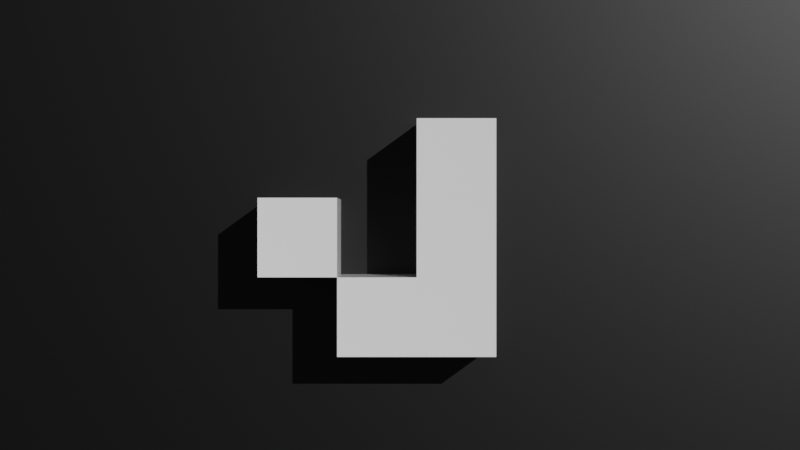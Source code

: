 # Source: conway.blend  (saved by Blender 2.90.8; exported with 4.5.12 LTS)
import bpy
from mathutils import Matrix  # noqa: F401  (used for matrix-valued properties, if any)

bpy.ops.wm.read_factory_settings(use_empty=True)
scene = bpy.context.scene
scene.name = 'Scene'

# ---- collections
col_collection_2 = bpy.data.collections.new('Collection 2'); scene.collection.children.link(col_collection_2)

# ---- materials (node trees are filled in below, after node groups)
mat_porcelain = bpy.data.materials.new('Porcelain')
mat_porcelain.alpha_threshold = 0.0
mat_porcelain.use_transparent_shadow = False
mat_porcelain.diffuse_color = (0.9404, 0.9404, 0.9404, 1.0)
mat_porcelain.roughness = 0.5
mat_porcelain.line_color = (0.0, 0.0, 0.0, 1.0)
mat_material_002 = bpy.data.materials.new('Material.002')
mat_material_002.use_transparent_shadow = False

# ---- material node trees
mat_porcelain.use_nodes = True; mat_porcelain.node_tree.nodes.clear()
_N = mat_porcelain.node_tree.nodes; _L = mat_porcelain.node_tree.links
n0 = _N.new('ShaderNodeOutputMaterial'); n0.name = 'Вывод материала'; n0.location = (499, -75)
n1 = _N.new('ShaderNodeMixShader'); n1.name = 'Смешать шейдеры'; n1.location = (59, -7)
n2 = _N.new('ShaderNodeBsdfDiffuse'); n2.name = 'Диффузный BSDF'; n2.location = (-155, 42)
n2.inputs[0].default_value = (0.9404, 0.9404, 0.9404, 1.0)
n2.inputs[1].default_value = 0.7
n3 = _N.new('ShaderNodeBsdfAnisotropic'); n3.name = 'Глянцевый BSDF'; n3.location = (57, -151)
n3.distribution = 'GGX'
n3.inputs[1].default_value = 0.0
n4 = _N.new('ShaderNodeMixShader'); n4.name = 'Смешать шейдеры.001'; n4.location = (-152, -117)
n5 = _N.new('ShaderNodeMixShader'); n5.name = 'Смешать шейдеры.002'; n5.location = (279, 0)
n6 = _N.new('ShaderNodeLayerWeight'); n6.name = 'Вес слоя'; n6.location = (60, 123)
n6.inputs[0].default_value = 0.35
n7 = _N.new('ShaderNodeSubsurfaceScattering'); n7.name = 'Подп. рассеивание.001'; n7.location = (-499, -162)
n7.inputs[1].default_value = 1.0
n7.inputs[2].default_value = (1.0, 1.0, 1.0)
n8 = _N.new('ShaderNodeSubsurfaceScattering'); n8.name = 'Подп. рассеивание'; n8.location = (-495, 75)
n8.inputs[1].default_value = 0.3
n8.inputs[2].default_value = (1.0, 1.0, 1.0)
n9 = _N.new('ShaderNodeFresnel'); n9.name = 'Френель'; n9.location = (-141, 162)
n9.inputs[0].default_value = 1.45
n10 = _N.new('ShaderNodeFresnel'); n10.name = 'Френель.001'; n10.location = (-320, 147)
n10.inputs[0].default_value = 1.45
_L.new(n1.outputs[0], n5.inputs[1])
_L.new(n2.outputs[0], n1.inputs[1])
_L.new(n8.outputs[0], n4.inputs[1])
_L.new(n7.outputs[0], n4.inputs[2])
_L.new(n4.outputs[0], n1.inputs[2])
_L.new(n5.outputs[0], n0.inputs[0])
_L.new(n3.outputs[0], n5.inputs[2])
_L.new(n6.outputs[0], n5.inputs[0])
_L.new(n9.outputs[0], n1.inputs[0])
_L.new(n10.outputs[0], n4.inputs[0])
n0.is_active_output = True
mat_material_002.use_nodes = True; mat_material_002.node_tree.nodes.clear()
_N = mat_material_002.node_tree.nodes; _L = mat_material_002.node_tree.links
n0 = _N.new('ShaderNodeBsdfPrincipled'); n0.name = 'Principled BSDF'; n0.location = (10, 300)
n0.distribution = 'GGX'
n0.subsurface_method = 'BURLEY'
n0.inputs[0].default_value = (0.0, 0.0, 0.0, 1.0)
n0.inputs[3].default_value = 1.45
n0.inputs[27].default_value = (0.0, 0.0, 0.0, 1.0)
n0.inputs[28].default_value = 1.0
n1 = _N.new('ShaderNodeOutputMaterial'); n1.name = 'Material Output'; n1.location = (300, 300)
_L.new(n0.outputs[0], n1.inputs[0])
n1.is_active_output = True

# ---- world
world_world = bpy.data.worlds.new('World'); scene.world = world_world
world_world.color = (0.05088, 0.05088, 0.05088)
world_world.use_sun_shadow = False
world_world.sun_shadow_jitter_overblur = 0.0

# ---- cameras
cam_camera_001 = bpy.data.cameras.new('Camera.001')
cam_camera_001.lens = 48.4

# ---- lights
light_sun_002 = bpy.data.lights.new('Sun.002', 'SUN')
light_sun_002.transmission_factor = 0.0
light_sun_002.energy = 3.0
light_sun_002.shadow_soft_size = 0.125
light_sun_002.shadow_cascade_fade = 0.2988

# ---- meshes
me_cube_001 = bpy.data.meshes.new('Cube.001')
me_cube_001.from_pydata([(-1.0, -1.0, -1.0), (-1.0, -1.0, 1.0), (-1.0, 1.0, -1.0), (-1.0, 1.0, 1.0), (1.0, -1.0, -1.0), (1.0, -1.0, 1.0), (1.0, 1.0, -1.0), (1.0, 1.0, 1.0)], [], [(0, 1, 3, 2), (2, 3, 7, 6), (6, 7, 5, 4), (4, 5, 1, 0), (2, 6, 4, 0), (7, 3, 1, 5)])
_uv = me_cube_001.uv_layers.new(name='UVMap')
_uv.uv.foreach_set('vector', [0.375, 0.0, 0.625, 0.0, 0.625, 0.25, 0.375, 0.25, 0.375, 0.25, 0.625, 0.25, 0.625, 0.5, 0.375, 0.5, 0.375, 0.5, 0.625, 0.5, 0.625, 0.75, 0.375, 0.75, 0.375, 0.75, 0.625, 0.75, 0.625, 1.0, 0.375, 1.0, 0.125, 0.5, 0.375, 0.5, 0.375, 0.75, 0.125, 0.75, 0.625, 0.5, 0.875, 0.5, 0.875, 0.75, 0.625, 0.75])
me_cube_001.materials.append(mat_porcelain)
me_cube_001.use_remesh_fix_poles = True
me_cube_001.use_remesh_preserve_attributes = False
me_cube_001.use_mirror_vertex_groups = False
me_cube_001.update()
me_cube_002 = bpy.data.meshes.new('Cube.002')
me_cube_002.from_pydata([(-1.0, -1.0, -1.0), (-1.0, -1.0, 1.0), (-1.0, 1.0, -1.0), (-1.0, 1.0, 1.0), (1.0, -1.0, -1.0), (1.0, -1.0, 1.0), (1.0, 1.0, -1.0), (1.0, 1.0, 1.0)], [], [(0, 1, 3, 2), (2, 3, 7, 6), (6, 7, 5, 4), (4, 5, 1, 0), (2, 6, 4, 0), (7, 3, 1, 5)])
_uv = me_cube_002.uv_layers.new(name='UVMap')
_uv.uv.foreach_set('vector', [0.375, 0.0, 0.625, 0.0, 0.625, 0.25, 0.375, 0.25, 0.375, 0.25, 0.625, 0.25, 0.625, 0.5, 0.375, 0.5, 0.375, 0.5, 0.625, 0.5, 0.625, 0.75, 0.375, 0.75, 0.375, 0.75, 0.625, 0.75, 0.625, 1.0, 0.375, 1.0, 0.125, 0.5, 0.375, 0.5, 0.375, 0.75, 0.125, 0.75, 0.625, 0.5, 0.875, 0.5, 0.875, 0.75, 0.625, 0.75])
me_cube_002.materials.append(mat_porcelain)
me_cube_002.use_remesh_fix_poles = True
me_cube_002.use_remesh_preserve_attributes = False
me_cube_002.use_mirror_vertex_groups = False
me_cube_002.update()
me_cube_003 = bpy.data.meshes.new('Cube.003')
me_cube_003.from_pydata([(-1.0, -1.0, -1.0), (-1.0, -1.0, 1.0), (-1.0, 1.0, -1.0), (-1.0, 1.0, 1.0), (1.0, -1.0, -1.0), (1.0, -1.0, 1.0), (1.0, 1.0, -1.0), (1.0, 1.0, 1.0)], [], [(0, 1, 3, 2), (2, 3, 7, 6), (6, 7, 5, 4), (4, 5, 1, 0), (2, 6, 4, 0), (7, 3, 1, 5)])
_uv = me_cube_003.uv_layers.new(name='UVMap')
_uv.uv.foreach_set('vector', [0.375, 0.0, 0.625, 0.0, 0.625, 0.25, 0.375, 0.25, 0.375, 0.25, 0.625, 0.25, 0.625, 0.5, 0.375, 0.5, 0.375, 0.5, 0.625, 0.5, 0.625, 0.75, 0.375, 0.75, 0.375, 0.75, 0.625, 0.75, 0.625, 1.0, 0.375, 1.0, 0.125, 0.5, 0.375, 0.5, 0.375, 0.75, 0.125, 0.75, 0.625, 0.5, 0.875, 0.5, 0.875, 0.75, 0.625, 0.75])
me_cube_003.materials.append(mat_porcelain)
me_cube_003.use_remesh_fix_poles = True
me_cube_003.use_remesh_preserve_attributes = False
me_cube_003.use_mirror_vertex_groups = False
me_cube_003.update()
me_cube_004 = bpy.data.meshes.new('Cube.004')
me_cube_004.from_pydata([(-1.0, -1.0, -1.0), (-1.0, -1.0, 1.0), (-1.0, 1.0, -1.0), (-1.0, 1.0, 1.0), (1.0, -1.0, -1.0), (1.0, -1.0, 1.0), (1.0, 1.0, -1.0), (1.0, 1.0, 1.0)], [], [(0, 1, 3, 2), (2, 3, 7, 6), (6, 7, 5, 4), (4, 5, 1, 0), (2, 6, 4, 0), (7, 3, 1, 5)])
_uv = me_cube_004.uv_layers.new(name='UVMap')
_uv.uv.foreach_set('vector', [0.375, 0.0, 0.625, 0.0, 0.625, 0.25, 0.375, 0.25, 0.375, 0.25, 0.625, 0.25, 0.625, 0.5, 0.375, 0.5, 0.375, 0.5, 0.625, 0.5, 0.625, 0.75, 0.375, 0.75, 0.375, 0.75, 0.625, 0.75, 0.625, 1.0, 0.375, 1.0, 0.125, 0.5, 0.375, 0.5, 0.375, 0.75, 0.125, 0.75, 0.625, 0.5, 0.875, 0.5, 0.875, 0.75, 0.625, 0.75])
me_cube_004.materials.append(mat_porcelain)
me_cube_004.use_remesh_fix_poles = True
me_cube_004.use_remesh_preserve_attributes = False
me_cube_004.use_mirror_vertex_groups = False
me_cube_004.update()
me_cube_005 = bpy.data.meshes.new('Cube.005')
me_cube_005.from_pydata([(-1.0, -1.0, -1.0), (-1.0, -1.0, 1.0), (-1.0, 1.0, -1.0), (-1.0, 1.0, 1.0), (1.0, -1.0, -1.0), (1.0, -1.0, 1.0), (1.0, 1.0, -1.0), (1.0, 1.0, 1.0)], [], [(0, 1, 3, 2), (2, 3, 7, 6), (6, 7, 5, 4), (4, 5, 1, 0), (2, 6, 4, 0), (7, 3, 1, 5)])
_uv = me_cube_005.uv_layers.new(name='UVMap')
_uv.uv.foreach_set('vector', [0.375, 0.0, 0.625, 0.0, 0.625, 0.25, 0.375, 0.25, 0.375, 0.25, 0.625, 0.25, 0.625, 0.5, 0.375, 0.5, 0.375, 0.5, 0.625, 0.5, 0.625, 0.75, 0.375, 0.75, 0.375, 0.75, 0.625, 0.75, 0.625, 1.0, 0.375, 1.0, 0.125, 0.5, 0.375, 0.5, 0.375, 0.75, 0.125, 0.75, 0.625, 0.5, 0.875, 0.5, 0.875, 0.75, 0.625, 0.75])
me_cube_005.materials.append(mat_porcelain)
me_cube_005.use_remesh_fix_poles = True
me_cube_005.use_remesh_preserve_attributes = False
me_cube_005.use_mirror_vertex_groups = False
me_cube_005.update()
me_plane = bpy.data.meshes.new('Plane')
me_plane.from_pydata([(-1.0, -1.0, 0.0), (1.0, -1.0, 0.0), (-1.0, 1.0, 0.0), (1.0, 1.0, 0.0)], [], [(0, 1, 3, 2)])
_uv = me_plane.uv_layers.new(name='UVMap')
_uv.uv.foreach_set('vector', [0.0, 0.0, 1.0, 0.0, 1.0, 1.0, 0.0, 1.0])
me_plane.materials.append(mat_material_002)
me_plane.use_remesh_fix_poles = True
me_plane.use_remesh_preserve_attributes = False
me_plane.use_mirror_vertex_groups = False
me_plane.update()

# ---- objects
ob_cube_001 = bpy.data.objects.new('Cube.001', me_cube_001)
ob_cube_002 = bpy.data.objects.new('Cube.002', me_cube_002)
ob_cube_003 = bpy.data.objects.new('Cube.003', me_cube_003)
ob_cube_004 = bpy.data.objects.new('Cube.004', me_cube_004)
ob_cube_005 = bpy.data.objects.new('Cube.005', me_cube_005)
ob_plane = bpy.data.objects.new('Plane', me_plane)
ob_sun = bpy.data.objects.new('Sun', light_sun_002)
ob_camera = bpy.data.objects.new('Camera', cam_camera_001)

# ---- transforms, parenting, visibility, modifiers, constraints
ob_cube_001.location = (0.0, 0.0, 2.0)
ob_cube_001.lineart.crease_threshold = 0.0
ob_cube_002.location = (2.0, 0.0, 2.0)
ob_cube_002.lineart.crease_threshold = 0.0
ob_cube_003.location = (4.0, 0.0, 2.0)
ob_cube_003.lineart.crease_threshold = 0.0
ob_cube_004.location = (4.0, -2.0, 2.0)
ob_cube_004.lineart.crease_threshold = 0.0
ob_cube_005.location = (2.0, -4.0, 2.0)
ob_cube_005.lineart.crease_threshold = 0.0
ob_plane.location = (0.0, -0.005204, 1.154)
ob_plane.scale = (100.0, 100.0, 1.0)
ob_plane.lineart.crease_threshold = 0.0
ob_sun.location = (-8.336, 17.1, 41.33)
ob_sun.rotation_euler = (-0.6625, -0.3015, 0.264)
ob_sun.lineart.crease_threshold = 0.0
ob_camera.location = (1.684, -1.419, 30.02)
ob_camera.rotation_euler = (0.0, 0.0, 1.571)
ob_camera.scale = (15.43, 15.43, 15.43)
ob_camera.lineart.crease_threshold = 0.0

# ---- collection membership
scene.collection.objects.link(ob_cube_001)
scene.collection.objects.link(ob_cube_002)
scene.collection.objects.link(ob_cube_003)
scene.collection.objects.link(ob_cube_004)
scene.collection.objects.link(ob_cube_005)
scene.collection.objects.link(ob_plane)
scene.collection.objects.link(ob_sun)
col_collection_2.objects.link(ob_camera)

# ---- scene / render settings (as saved in the file)
scene.camera = ob_camera
scene.frame_start = 1; scene.frame_end = 250; scene.frame_set(0)
scene.render.engine = 'BLENDER_EEVEE_NEXT'
scene.cycles.use_denoising = False
scene.cycles.samples = 128
scene.cycles.sampling_pattern = 'TABULATED_SOBOL'
scene.cycles.use_adaptive_sampling = False
scene.cycles.use_light_tree = False
scene.view_settings.view_transform = 'Filmic'
bpy.context.view_layer.update()
